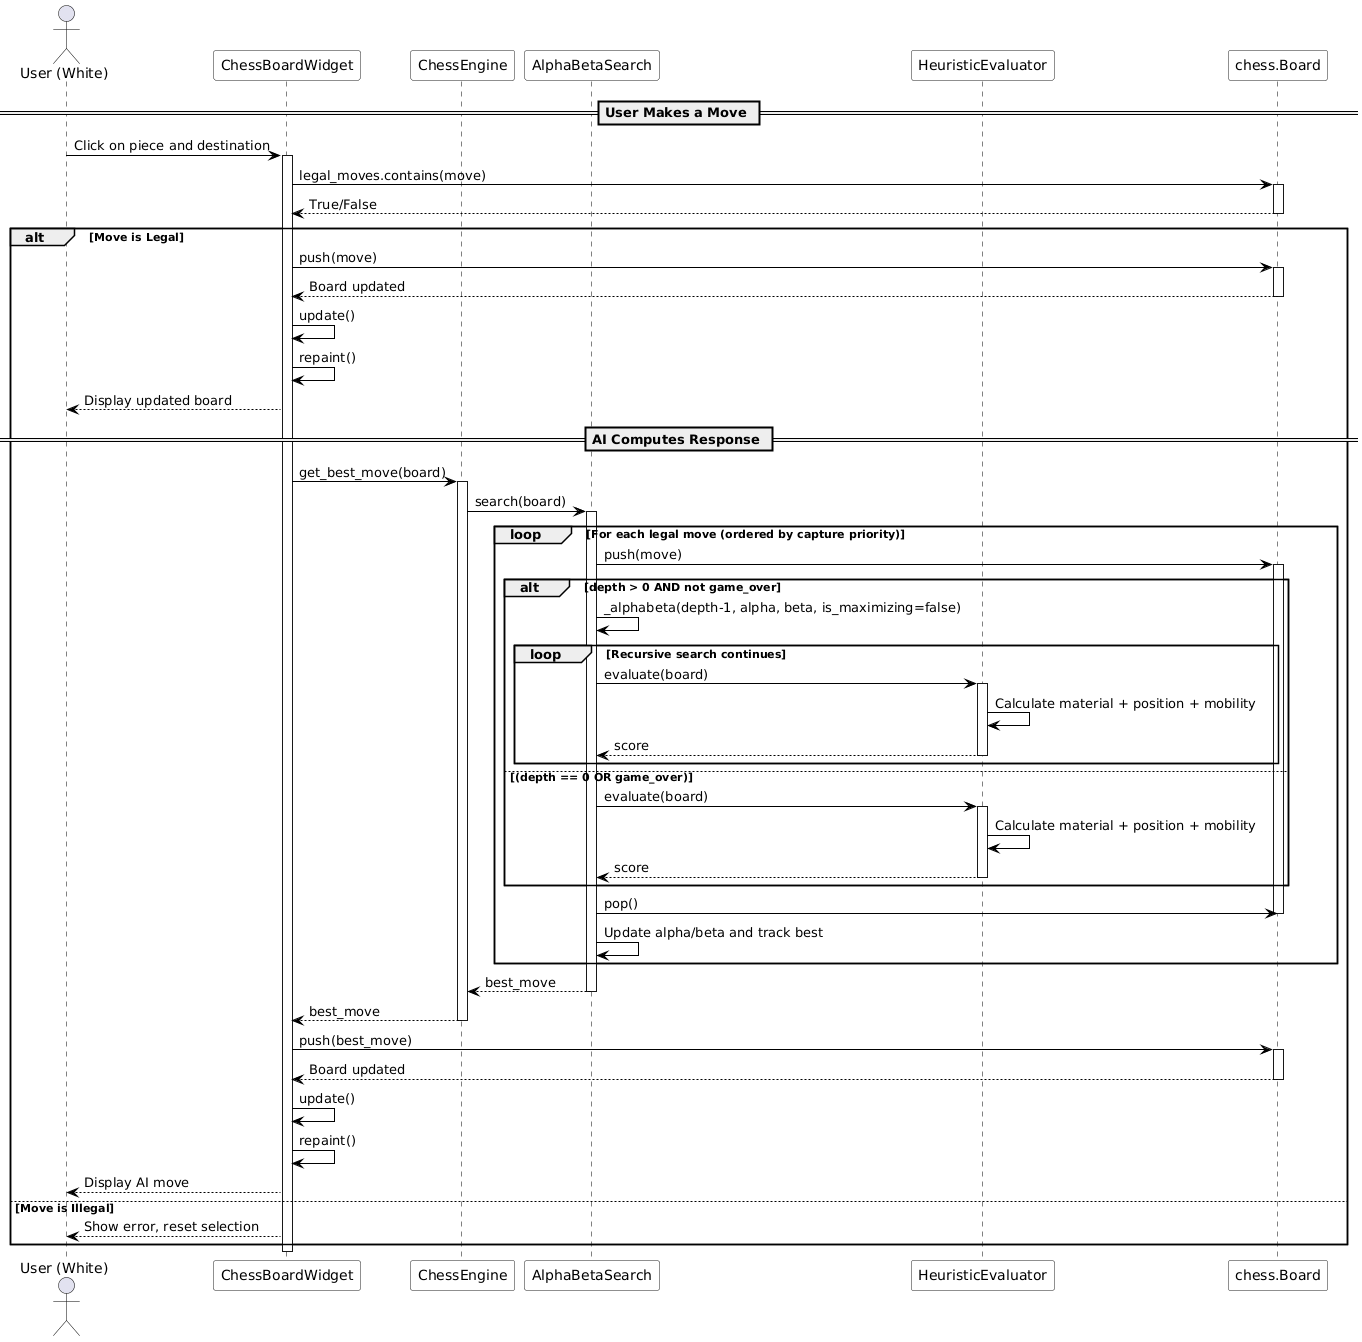

The diagram above was rendered by PlantUML. Its source (embedded in the PNG):
@startuml
' ============================================
' Title: Sequence Diagram - AI Move Calculation
' Description: Shows interaction flow when AI computes a move
' ============================================

skinparam sequence {
    ArrowColor Black
    ActorBorderColor Black
    LifeLineBorderColor Black
    LifeLineBackgroundColor White
    ParticipantBackgroundColor White
}

actor User as "User (White)"
participant "ChessBoardWidget" as GUI
participant "ChessEngine" as Engine
participant "AlphaBetaSearch" as Search
participant "HeuristicEvaluator" as Eval
participant "chess.Board" as Board

== User Makes a Move ==

User -> GUI: Click on piece and destination
activate GUI

GUI -> Board: legal_moves.contains(move)
activate Board
Board --> GUI: True/False
deactivate Board

alt Move is Legal
    GUI -> Board: push(move)
    activate Board
    Board --> GUI: Board updated
    deactivate Board
    
    GUI -> GUI: update()
    GUI -> GUI: repaint()
    
    GUI --> User: Display updated board

== AI Computes Response ==

    GUI -> Engine: get_best_move(board)
    activate Engine
    
    Engine -> Search: search(board)
    activate Search
    
    loop For each legal move (ordered by capture priority)
        
        Search -> Board: push(move)
        activate Board
        
        alt depth > 0 AND not game_over
            Search -> Search: _alphabeta(depth-1, alpha, beta, is_maximizing=false)
            
            loop Recursive search continues
                Search -> Eval: evaluate(board)
                activate Eval
                Eval -> Eval: Calculate material + position + mobility
                Eval --> Search: score
                deactivate Eval
            end
            
        else (depth == 0 OR game_over)
            Search -> Eval: evaluate(board)
            activate Eval
            Eval -> Eval: Calculate material + position + mobility
            Eval --> Search: score
            deactivate Eval
        end
        
        Search -> Board: pop()
        deactivate Board
        
        Search -> Search: Update alpha/beta and track best
    end
    
    Search --> Engine: best_move
    deactivate Search
    
    Engine --> GUI: best_move
    deactivate Engine
    
    GUI -> Board: push(best_move)
    activate Board
    Board --> GUI: Board updated
    deactivate Board
    
    GUI -> GUI: update()
    GUI -> GUI: repaint()
    
    GUI --> User: Display AI move
    
else Move is Illegal
    GUI --> User: Show error, reset selection
end

deactivate GUI
@enduml